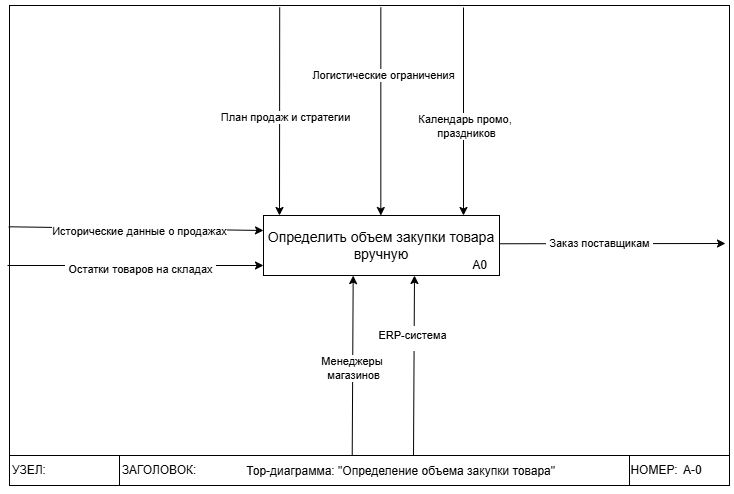

The diagram above was exported from draw.io. Its source (the exported page's mxGraphModel, read from the mxfile embedded in the PNG):
<mxGraphModel dx="2175" dy="825" grid="1" gridSize="10" guides="1" tooltips="1" connect="1" arrows="1" fold="1" page="1" pageScale="1" pageWidth="827" pageHeight="1169" math="0" shadow="0">
  <root>
    <mxCell id="0" />
    <mxCell id="1" parent="0" />
    <mxCell id="lfbprcLYRxE8S0ClE484-11" value="" style="group;fillColor=default;" parent="1" vertex="1" connectable="0">
      <mxGeometry x="-780" y="50" width="720" height="480" as="geometry" />
    </mxCell>
    <mxCell id="lfbprcLYRxE8S0ClE484-12" value="" style="rounded=0;whiteSpace=wrap;html=1;fillColor=none;" parent="lfbprcLYRxE8S0ClE484-11" vertex="1">
      <mxGeometry width="720" height="480" as="geometry" />
    </mxCell>
    <mxCell id="lfbprcLYRxE8S0ClE484-13" value="&lt;h3 data-end=&quot;498&quot; data-start=&quot;444&quot;&gt;&lt;font style=&quot;font-size: 12px;&quot;&gt;&lt;span style=&quot;font-weight: normal;&quot;&gt;&lt;font style=&quot;&quot;&gt;&amp;nbsp; &amp;nbsp; &amp;nbsp; &amp;nbsp; &amp;nbsp; &amp;nbsp; &amp;nbsp; &amp;nbsp; &amp;nbsp; &amp;nbsp;Тор-диаграмма: &quot;&lt;/font&gt;&lt;/span&gt;&lt;span style=&quot;background-color: transparent; color: light-dark(rgb(0, 0, 0), rgb(255, 255, 255)); font-weight: normal;&quot;&gt;Определение объема закупки товара&quot;&lt;/span&gt;&lt;/font&gt;&lt;/h3&gt;" style="rounded=0;whiteSpace=wrap;html=1;fillColor=none;" parent="lfbprcLYRxE8S0ClE484-11" vertex="1">
      <mxGeometry y="450" width="720" height="30" as="geometry" />
    </mxCell>
    <mxCell id="lfbprcLYRxE8S0ClE484-14" value="&amp;nbsp;&lt;span style=&quot;white-space: pre;&quot;&gt;&#09;&lt;/span&gt;А-0" style="rounded=0;whiteSpace=wrap;html=1;fillColor=none;" parent="lfbprcLYRxE8S0ClE484-11" vertex="1">
      <mxGeometry x="620" y="450" width="100" height="30" as="geometry" />
    </mxCell>
    <mxCell id="lfbprcLYRxE8S0ClE484-15" value="" style="rounded=0;whiteSpace=wrap;html=1;fillColor=none;" parent="lfbprcLYRxE8S0ClE484-11" vertex="1">
      <mxGeometry y="450" width="110" height="30" as="geometry" />
    </mxCell>
    <mxCell id="lfbprcLYRxE8S0ClE484-16" value="УЗЕЛ:" style="text;html=1;align=center;verticalAlign=middle;whiteSpace=wrap;rounded=0;" parent="lfbprcLYRxE8S0ClE484-11" vertex="1">
      <mxGeometry y="450" width="40" height="30" as="geometry" />
    </mxCell>
    <mxCell id="lfbprcLYRxE8S0ClE484-17" value="ЗАГОЛОВОК:" style="text;html=1;align=center;verticalAlign=middle;whiteSpace=wrap;rounded=0;" parent="lfbprcLYRxE8S0ClE484-11" vertex="1">
      <mxGeometry x="110" y="450" width="80" height="30" as="geometry" />
    </mxCell>
    <mxCell id="lfbprcLYRxE8S0ClE484-18" value="НОМЕР:" style="text;html=1;align=center;verticalAlign=middle;whiteSpace=wrap;rounded=0;" parent="lfbprcLYRxE8S0ClE484-11" vertex="1">
      <mxGeometry x="620" y="450" width="50" height="30" as="geometry" />
    </mxCell>
    <mxCell id="lfbprcLYRxE8S0ClE484-37" value="" style="group;fillColor=#ffe6cc;strokeColor=#d79b00;" parent="lfbprcLYRxE8S0ClE484-11" vertex="1" connectable="0">
      <mxGeometry x="254" y="210" width="236" height="60" as="geometry" />
    </mxCell>
    <mxCell id="lfbprcLYRxE8S0ClE484-35" value="&lt;h3 data-end=&quot;498&quot; data-start=&quot;444&quot;&gt;&lt;span style=&quot;font-weight: normal;&quot;&gt;Определить объем закупки товара вручную&lt;/span&gt;&lt;/h3&gt;" style="rounded=0;whiteSpace=wrap;html=1;" parent="lfbprcLYRxE8S0ClE484-37" vertex="1">
      <mxGeometry width="236" height="60" as="geometry" />
    </mxCell>
    <mxCell id="lfbprcLYRxE8S0ClE484-36" value="A0" style="text;html=1;align=center;verticalAlign=middle;whiteSpace=wrap;rounded=0;" parent="lfbprcLYRxE8S0ClE484-37" vertex="1">
      <mxGeometry x="196.66666666666666" y="40" width="39.33333333333333" height="20" as="geometry" />
    </mxCell>
    <mxCell id="lfbprcLYRxE8S0ClE484-38" value="" style="endArrow=classic;html=1;rounded=0;entryX=0.25;entryY=0;entryDx=0;entryDy=0;exitX=0.435;exitY=0.004;exitDx=0;exitDy=0;exitPerimeter=0;" parent="lfbprcLYRxE8S0ClE484-11" edge="1">
      <mxGeometry width="50" height="50" relative="1" as="geometry">
        <mxPoint x="270.20000000000005" y="1.9200000000000728" as="sourcePoint" />
        <mxPoint x="270" y="210" as="targetPoint" />
      </mxGeometry>
    </mxCell>
    <mxCell id="lfbprcLYRxE8S0ClE484-52" value="План продаж и стратегии" style="edgeLabel;html=1;align=center;verticalAlign=middle;resizable=0;points=[];" parent="lfbprcLYRxE8S0ClE484-38" vertex="1" connectable="0">
      <mxGeometry x="0.0556" y="5" relative="1" as="geometry">
        <mxPoint as="offset" />
      </mxGeometry>
    </mxCell>
    <mxCell id="lfbprcLYRxE8S0ClE484-39" value="" style="endArrow=classic;html=1;rounded=0;entryX=0.25;entryY=0;entryDx=0;entryDy=0;exitX=0.435;exitY=0.004;exitDx=0;exitDy=0;exitPerimeter=0;" parent="lfbprcLYRxE8S0ClE484-11" edge="1">
      <mxGeometry width="50" height="50" relative="1" as="geometry">
        <mxPoint x="371.33" y="2" as="sourcePoint" />
        <mxPoint x="371.33" y="210" as="targetPoint" />
      </mxGeometry>
    </mxCell>
    <mxCell id="lfbprcLYRxE8S0ClE484-53" value="Логистические ограничения" style="edgeLabel;html=1;align=center;verticalAlign=middle;resizable=0;points=[];" parent="lfbprcLYRxE8S0ClE484-39" vertex="1" connectable="0">
      <mxGeometry x="-0.3597" y="2" relative="1" as="geometry">
        <mxPoint as="offset" />
      </mxGeometry>
    </mxCell>
    <mxCell id="lfbprcLYRxE8S0ClE484-44" value="" style="endArrow=classic;html=1;rounded=0;exitX=-0.001;exitY=0.461;exitDx=0;exitDy=0;exitPerimeter=0;" parent="lfbprcLYRxE8S0ClE484-11" source="lfbprcLYRxE8S0ClE484-12" edge="1">
      <mxGeometry width="50" height="50" relative="1" as="geometry">
        <mxPoint x="14" y="230" as="sourcePoint" />
        <mxPoint x="254" y="225" as="targetPoint" />
      </mxGeometry>
    </mxCell>
    <mxCell id="lfbprcLYRxE8S0ClE484-50" value="Исторические данные о продажах" style="edgeLabel;html=1;align=center;verticalAlign=middle;resizable=0;points=[];" parent="lfbprcLYRxE8S0ClE484-44" vertex="1" connectable="0">
      <mxGeometry x="-0.2269" y="-3" relative="1" as="geometry">
        <mxPoint x="32" as="offset" />
      </mxGeometry>
    </mxCell>
    <mxCell id="lfbprcLYRxE8S0ClE484-45" value="" style="endArrow=classic;html=1;rounded=0;" parent="lfbprcLYRxE8S0ClE484-11" edge="1">
      <mxGeometry width="50" height="50" relative="1" as="geometry">
        <mxPoint x="-2" y="260" as="sourcePoint" />
        <mxPoint x="254" y="260" as="targetPoint" />
      </mxGeometry>
    </mxCell>
    <mxCell id="lfbprcLYRxE8S0ClE484-51" value="&lt;table&gt;&lt;tbody&gt;&lt;tr&gt;&lt;td data-end=&quot;958&quot; data-start=&quot;946&quot; data-col-size=&quot;sm&quot;&gt;&lt;/td&gt;&lt;/tr&gt;&lt;/tbody&gt;&lt;/table&gt;&lt;table&gt;&lt;tbody&gt;&lt;tr&gt;&lt;td data-end=&quot;1008&quot; data-start=&quot;958&quot; data-col-size=&quot;sm&quot;&gt;Остатки товаров на складах&lt;/td&gt;&lt;/tr&gt;&lt;/tbody&gt;&lt;/table&gt;" style="edgeLabel;html=1;align=center;verticalAlign=middle;resizable=0;points=[];" parent="lfbprcLYRxE8S0ClE484-45" vertex="1" connectable="0">
      <mxGeometry x="-0.2046" y="4" relative="1" as="geometry">
        <mxPoint x="30" y="4" as="offset" />
      </mxGeometry>
    </mxCell>
    <mxCell id="lfbprcLYRxE8S0ClE484-46" value="" style="endArrow=classic;html=1;rounded=0;exitX=1;exitY=0.25;exitDx=0;exitDy=0;" parent="lfbprcLYRxE8S0ClE484-11" edge="1">
      <mxGeometry width="50" height="50" relative="1" as="geometry">
        <mxPoint x="490" y="238.26" as="sourcePoint" />
        <mxPoint x="716" y="238" as="targetPoint" />
      </mxGeometry>
    </mxCell>
    <mxCell id="lfbprcLYRxE8S0ClE484-54" value="&lt;table&gt;&lt;tbody&gt;&lt;tr&gt;&lt;td data-end=&quot;1427&quot; data-start=&quot;1377&quot; data-col-size=&quot;sm&quot;&gt;Заказ поставщикам&lt;/td&gt;&lt;/tr&gt;&lt;/tbody&gt;&lt;/table&gt;&lt;table&gt;&lt;tbody&gt;&lt;tr&gt;&lt;td data-end=&quot;1499&quot; data-start=&quot;1427&quot; data-col-size=&quot;md&quot;&gt;&lt;/td&gt;&lt;/tr&gt;&lt;/tbody&gt;&lt;/table&gt;" style="edgeLabel;html=1;align=center;verticalAlign=middle;resizable=0;points=[];" parent="lfbprcLYRxE8S0ClE484-46" vertex="1" connectable="0">
      <mxGeometry x="-0.3636" relative="1" as="geometry">
        <mxPoint x="28" y="2" as="offset" />
      </mxGeometry>
    </mxCell>
    <mxCell id="lfbprcLYRxE8S0ClE484-42" value="" style="endArrow=classic;html=1;rounded=0;exitX=0.476;exitY=-0.016;exitDx=0;exitDy=0;exitPerimeter=0;entryX=0.38;entryY=1.002;entryDx=0;entryDy=0;entryPerimeter=0;" parent="lfbprcLYRxE8S0ClE484-11" source="lfbprcLYRxE8S0ClE484-13" target="lfbprcLYRxE8S0ClE484-35" edge="1">
      <mxGeometry width="50" height="50" relative="1" as="geometry">
        <mxPoint x="374" y="200" as="sourcePoint" />
        <mxPoint x="424" y="150" as="targetPoint" />
      </mxGeometry>
    </mxCell>
    <mxCell id="lfbprcLYRxE8S0ClE484-55" value="Менеджеры&amp;nbsp;&lt;div&gt;магазинов&lt;/div&gt;" style="edgeLabel;html=1;align=center;verticalAlign=middle;resizable=0;points=[];" parent="lfbprcLYRxE8S0ClE484-42" vertex="1" connectable="0">
      <mxGeometry x="-0.0274" relative="1" as="geometry">
        <mxPoint as="offset" />
      </mxGeometry>
    </mxCell>
    <mxCell id="lfbprcLYRxE8S0ClE484-48" value="" style="endArrow=classic;html=1;rounded=0;exitX=0.476;exitY=-0.016;exitDx=0;exitDy=0;exitPerimeter=0;entryX=0.38;entryY=1.002;entryDx=0;entryDy=0;entryPerimeter=0;" parent="lfbprcLYRxE8S0ClE484-11" edge="1">
      <mxGeometry width="50" height="50" relative="1" as="geometry">
        <mxPoint x="404" y="450" as="sourcePoint" />
        <mxPoint x="405" y="270" as="targetPoint" />
      </mxGeometry>
    </mxCell>
    <mxCell id="lfbprcLYRxE8S0ClE484-56" value="&lt;table&gt;&lt;tbody&gt;&lt;tr&gt;&lt;td data-end=&quot;1705&quot; data-start=&quot;1655&quot; data-col-size=&quot;sm&quot;&gt;ERP-система&lt;/td&gt;&lt;/tr&gt;&lt;/tbody&gt;&lt;/table&gt;&lt;table&gt;&lt;tbody&gt;&lt;tr&gt;&lt;td data-end=&quot;1777&quot; data-start=&quot;1705&quot; data-col-size=&quot;md&quot;&gt;&lt;/td&gt;&lt;/tr&gt;&lt;/tbody&gt;&lt;/table&gt;" style="edgeLabel;html=1;align=center;verticalAlign=middle;resizable=0;points=[];" parent="lfbprcLYRxE8S0ClE484-48" vertex="1" connectable="0">
      <mxGeometry x="0.3021" y="2" relative="1" as="geometry">
        <mxPoint as="offset" />
      </mxGeometry>
    </mxCell>
    <mxCell id="qu6OHmSbbpuH_6ZW2Sw--1" value="" style="endArrow=classic;html=1;rounded=0;entryX=0.25;entryY=0;entryDx=0;entryDy=0;exitX=0.435;exitY=0.004;exitDx=0;exitDy=0;exitPerimeter=0;" parent="lfbprcLYRxE8S0ClE484-11" edge="1">
      <mxGeometry width="50" height="50" relative="1" as="geometry">
        <mxPoint x="454" y="2" as="sourcePoint" />
        <mxPoint x="454" y="210" as="targetPoint" />
      </mxGeometry>
    </mxCell>
    <mxCell id="qu6OHmSbbpuH_6ZW2Sw--2" value="Календарь промо,&amp;nbsp;&lt;div&gt;праздников&lt;/div&gt;" style="edgeLabel;html=1;align=center;verticalAlign=middle;resizable=0;points=[];" parent="qu6OHmSbbpuH_6ZW2Sw--1" vertex="1" connectable="0">
      <mxGeometry x="-0.3597" y="2" relative="1" as="geometry">
        <mxPoint y="51" as="offset" />
      </mxGeometry>
    </mxCell>
  </root>
</mxGraphModel>